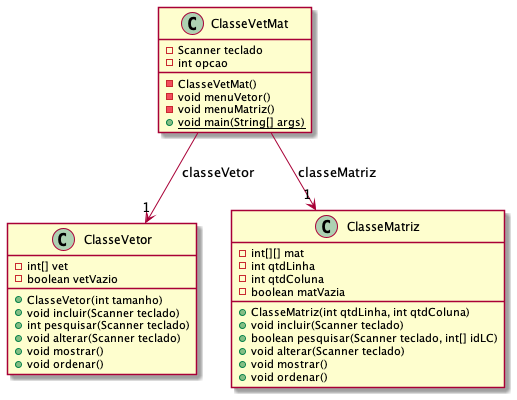

The diagram above was rendered by PlantUML. Its source (embedded in the PNG):
@startuml
class ClasseVetMat [[java:ClasseVetMat]] {
	-Scanner teclado
	-int opcao
	-ClasseVetMat()
	-void menuVetor()
	-void menuMatriz()
	+{static}void main(String[] args)
}
class ClasseVetor [[java:ClasseVetor]] {
}
ClasseVetMat --> "1" ClasseVetor : classeVetor
class ClasseMatriz [[java:ClasseMatriz]] {
}
ClasseVetMat --> "1" ClasseMatriz : classeMatriz
class ClasseVetor [[java:ClasseVetor]] {
	-int[] vet
	-boolean vetVazio
	+ClasseVetor(int tamanho)
	+void incluir(Scanner teclado)
	+int pesquisar(Scanner teclado)
	+void alterar(Scanner teclado)
	+void mostrar()
	+void ordenar()
}
class ClasseMatriz [[java:ClasseMatriz]] {
	-int[][] mat
	-int qtdLinha
	-int qtdColuna
	-boolean matVazia
	+ClasseMatriz(int qtdLinha, int qtdColuna)
	+void incluir(Scanner teclado)
	+boolean pesquisar(Scanner teclado, int[] idLC)
	+void alterar(Scanner teclado)
	+void mostrar()
	+void ordenar()
}
@enduml